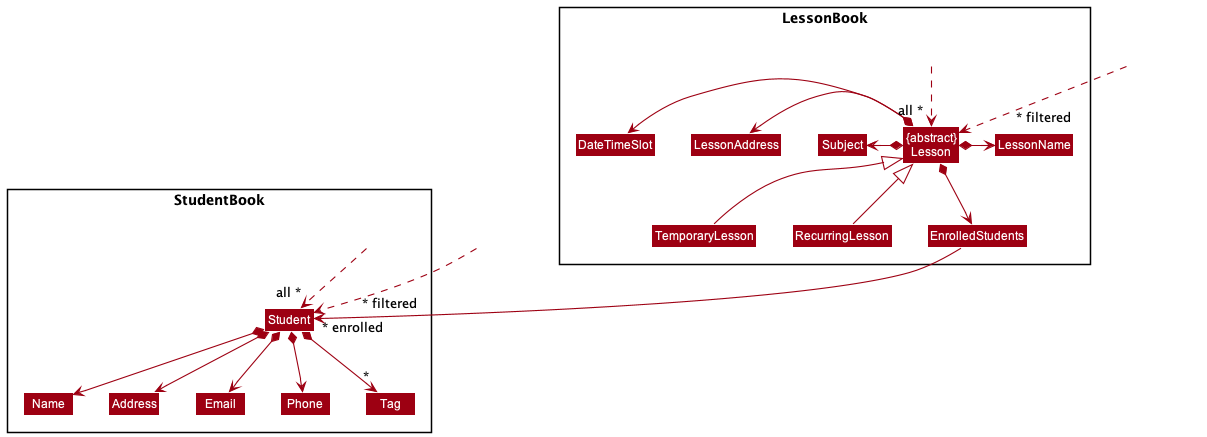

The diagram above was rendered by PlantUML. Its source (embedded in the PNG):
@startuml
!include style.puml
skinparam arrowThickness 1.1
skinparam arrowColor MODEL_COLOR
skinparam classBackgroundColor MODEL_COLOR


    package StudentBook <<Rectangle>> {
        Class Student

        Class Name
        Class Address
        Class Email
        Class Phone
        Class Tag

        Student *--> Name
        Student *--> Phone
        Student *--> Email
        Student *--> Address
        Student *--> "*" Tag

        Class HiddenSB3 #FFFFFF
        HiddenSB3 .down.>  "all ~*" Student

        ' ---------- padding ----------
        Class HiddenSB1 #FFFFFF
        Class HiddenSB2 #FFFFFF
        HiddenSB1 .down[hidden].> Student
        HiddenSB2 .down[hidden].> Student
        ' -----------------------------
    }

package LessonBook <<Rectangle>> {
    Class "{abstract}\nLesson"
    Class TemporaryLesson
    Class RecurringLesson

    Class LessonName
    Class Subject
    Class LessonAddress
    Class DateTimeSlot
    Class EnrolledStudents

    RecurringLesson -up-|> "{abstract}\nLesson"
    TemporaryLesson -up-|> "{abstract}\nLesson"

    "{abstract}\nLesson" *-right-> LessonName
    "{abstract}\nLesson" *-left-> Subject
    "{abstract}\nLesson" *-left-> LessonAddress
    "{abstract}\nLesson" *-left-> DateTimeSlot
    "{abstract}\nLesson" *-down-> EnrolledStudents

    Class HiddenLB1 #FFFFFF
    HiddenLB1 .down.>  "all ~* " "{abstract}\nLesson"

    ' ---------- padding ----------
    Class HiddenLB2 #FFFFFF
'    HiddenLB2 .up.>
}

EnrolledStudents --> "~* enrolled"Student

Class HiddenOutside1 #FFFFFF
Class HiddenOutside2 #FFFFFF
HiddenOutside1 .down.> "          ~* filtered" Student
HiddenOutside2 .down.> "             ~* filtered" "{abstract}\nLesson"


@enduml